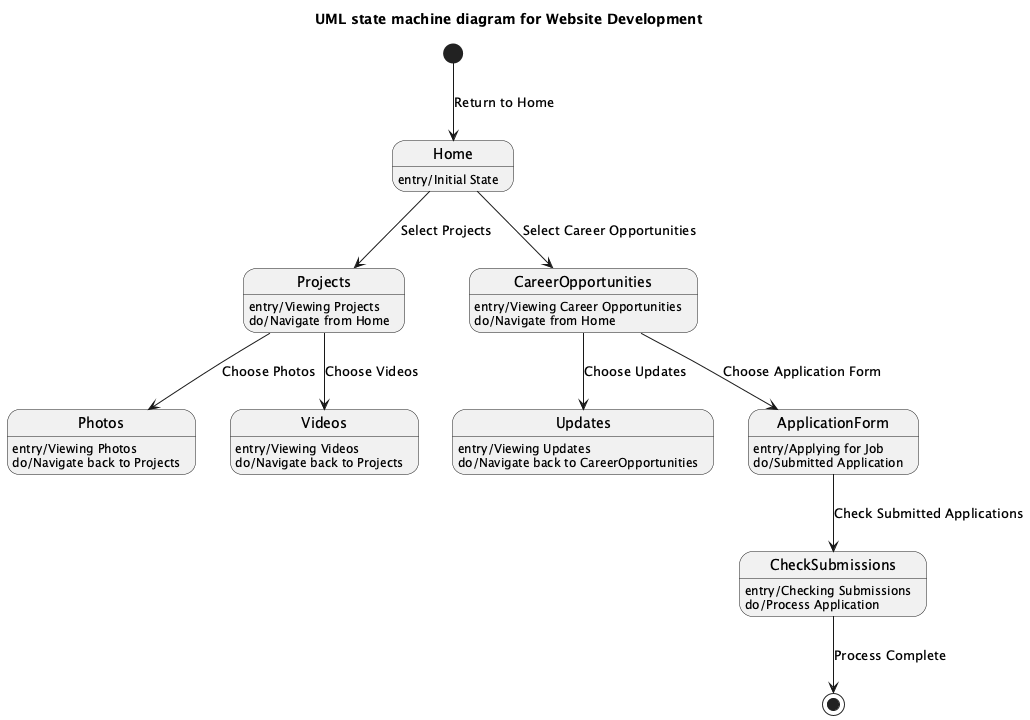

The diagram above was rendered by PlantUML. Its source (embedded in the PNG):
@startuml
title UML state machine diagram for Website Development

state "Home" as Home
Home : entry/Initial State
Home --> Projects : Select Projects
Home --> CareerOpportunities : Select Career Opportunities

state "Projects" as Projects
Projects : entry/Viewing Projects
Projects : do/Navigate from Home
Projects --> Photos : Choose Photos
Projects --> Videos : Choose Videos

state "Photos" as Photos
Photos : entry/Viewing Photos
Photos : do/Navigate back to Projects

state "Videos" as Videos
Videos : entry/Viewing Videos
Videos : do/Navigate back to Projects

state "CareerOpportunities" as CareerOpportunities
CareerOpportunities : entry/Viewing Career Opportunities
CareerOpportunities : do/Navigate from Home
CareerOpportunities --> Updates : Choose Updates
CareerOpportunities --> ApplicationForm : Choose Application Form

state "Updates" as Updates
Updates : entry/Viewing Updates
Updates : do/Navigate back to CareerOpportunities

state "ApplicationForm" as ApplicationForm
ApplicationForm : entry/Applying for Job
ApplicationForm : do/Submitted Application
ApplicationForm --> CheckSubmissions : Check Submitted Applications

state "CheckSubmissions" as CheckSubmissions
CheckSubmissions : entry/Checking Submissions
CheckSubmissions : do/Process Application
CheckSubmissions --> [*] : Process Complete

[*] --> Home : Return to Home

@enduml